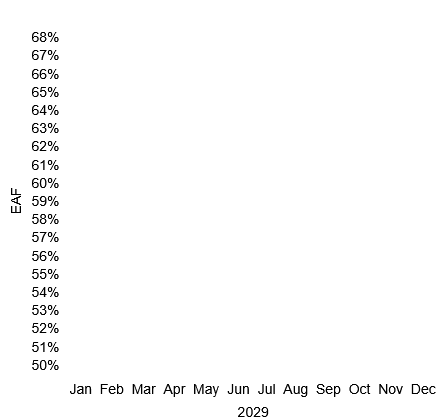

The diagram above was exported from draw.io. Its source (the exported page's mxGraphModel, read from the mxfile embedded in the PNG):
<mxGraphModel dx="932" dy="603" grid="1" gridSize="10" guides="1" tooltips="1" connect="1" arrows="1" fold="1" page="1" pageScale="1" pageWidth="850" pageHeight="1100" math="0" shadow="0">
  <root>
    <mxCell id="0" />
    <mxCell id="1" parent="0" />
    <mxCell id="7Px9ltvNxcM5JwLGbbPj-2" value="&lt;div style=&quot;line-height: 90%;&quot;&gt;&lt;div align=&quot;right&quot;&gt;&lt;font style=&quot;font-size: 14px; line-height: 90%;&quot;&gt;Jan&amp;nbsp; Feb&amp;nbsp; Mar&amp;nbsp; Apr&amp;nbsp; May&amp;nbsp; Jun&amp;nbsp; Jul&amp;nbsp; Aug&amp;nbsp; Sep&amp;nbsp; Oct&amp;nbsp; Nov&amp;nbsp; Dec&amp;nbsp;&amp;nbsp;&lt;/font&gt;&lt;/div&gt;&lt;div&gt;&lt;br&gt;&lt;/div&gt;&lt;div&gt;&lt;font style=&quot;font-size: 14px; line-height: 90%;&quot;&gt;2029&amp;nbsp; &amp;nbsp; &amp;nbsp; &amp;nbsp; &amp;nbsp; &amp;nbsp; &amp;nbsp; &amp;nbsp; &amp;nbsp; &amp;nbsp; &amp;nbsp; &amp;nbsp; &amp;nbsp; &amp;nbsp; &amp;nbsp; &amp;nbsp; &amp;nbsp; &amp;nbsp; &amp;nbsp; &amp;nbsp; &amp;nbsp; &amp;nbsp; &amp;nbsp;&lt;/font&gt;&lt;/div&gt;&lt;/div&gt;" style="rounded=1;whiteSpace=wrap;html=1;arcSize=4;align=right;verticalAlign=bottom;strokeColor=none;" parent="1" vertex="1">
      <mxGeometry x="80" y="40" width="440" height="420" as="geometry" />
    </mxCell>
    <mxCell id="MokXQCxY3cRD0RSNJmjU-1" value="&lt;div style=&quot;line-height: 130%;&quot;&gt;&lt;div&gt;&lt;font style=&quot;font-size: 14px; line-height: 130%;&quot;&gt;68%&lt;/font&gt;&lt;/div&gt;&lt;div&gt;&lt;font style=&quot;font-size: 14px; line-height: 130%;&quot;&gt;67%&lt;/font&gt;&lt;/div&gt;&lt;div&gt;&lt;font style=&quot;font-size: 14px; line-height: 130%;&quot;&gt;66%&lt;/font&gt;&lt;/div&gt;&lt;div&gt;&lt;font style=&quot;font-size: 14px; line-height: 130%;&quot;&gt;65%&lt;/font&gt;&lt;/div&gt;&lt;div&gt;&lt;font style=&quot;font-size: 14px; line-height: 130%;&quot;&gt;64%&lt;/font&gt;&lt;/div&gt;&lt;div&gt;&lt;font style=&quot;font-size: 14px; line-height: 130%;&quot;&gt;63%&lt;/font&gt;&lt;/div&gt;&lt;div&gt;&lt;font style=&quot;font-size: 14px; line-height: 130%;&quot;&gt;62%&lt;/font&gt;&lt;/div&gt;&lt;div&gt;&lt;font style=&quot;font-size: 14px; line-height: 130%;&quot;&gt;61%&lt;/font&gt;&lt;/div&gt;&lt;div&gt;&lt;font style=&quot;font-size: 14px; line-height: 130%;&quot;&gt;60%&lt;/font&gt;&lt;/div&gt;&lt;div&gt;&lt;font style=&quot;font-size: 14px; line-height: 130%;&quot;&gt;59%&lt;/font&gt;&lt;/div&gt;&lt;div&gt;&lt;font style=&quot;font-size: 14px; line-height: 130%;&quot;&gt;58%&lt;/font&gt;&lt;/div&gt;&lt;div&gt;&lt;font style=&quot;font-size: 14px; line-height: 130%;&quot;&gt;57%&lt;/font&gt;&lt;/div&gt;&lt;div&gt;&lt;font style=&quot;font-size: 14px; line-height: 130%;&quot;&gt;56%&lt;/font&gt;&lt;/div&gt;&lt;div&gt;&lt;font style=&quot;font-size: 14px; line-height: 130%;&quot;&gt;55%&lt;/font&gt;&lt;/div&gt;&lt;div&gt;&lt;font style=&quot;font-size: 14px; line-height: 130%;&quot;&gt;54%&lt;/font&gt;&lt;/div&gt;&lt;div&gt;&lt;font style=&quot;font-size: 14px; line-height: 130%;&quot;&gt;53%&lt;/font&gt;&lt;/div&gt;&lt;div&gt;&lt;font style=&quot;font-size: 14px; line-height: 130%;&quot;&gt;52%&lt;/font&gt;&lt;/div&gt;&lt;div&gt;&lt;font style=&quot;font-size: 14px; line-height: 130%;&quot;&gt;51%&lt;/font&gt;&lt;/div&gt;&lt;div&gt;&lt;font style=&quot;font-size: 14px; line-height: 130%;&quot;&gt;50%&lt;/font&gt;&lt;/div&gt;&lt;/div&gt;" style="text;html=1;align=center;verticalAlign=middle;whiteSpace=wrap;rounded=0;" parent="1" vertex="1">
      <mxGeometry x="90" y="80" width="60" height="320" as="geometry" />
    </mxCell>
    <mxCell id="MokXQCxY3cRD0RSNJmjU-2" value="&lt;font&gt;EAF&lt;/font&gt;" style="text;html=1;align=center;verticalAlign=middle;whiteSpace=wrap;rounded=0;rotation=270;fontSize=14;" parent="1" vertex="1">
      <mxGeometry x="60" y="225" width="60" height="30" as="geometry" />
    </mxCell>
  </root>
</mxGraphModel>